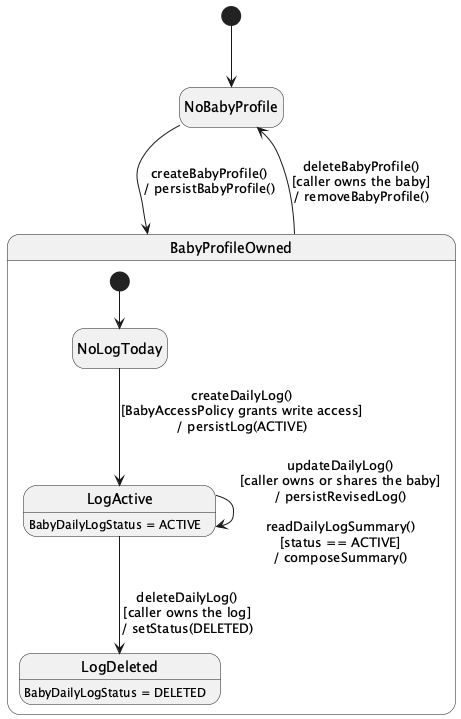

The diagram above was rendered by PlantUML. Its source (embedded in the PNG):
@startuml StateChartDiagram_01BabyProfileDailyCareandSummary
hide empty description
[*] --> NoBabyProfile

NoBabyProfile --> BabyProfileOwned : createBabyProfile()\n/ persistBabyProfile()
BabyProfileOwned --> NoBabyProfile : deleteBabyProfile()\n[caller owns the baby]\n/ removeBabyProfile()

state BabyProfileOwned {
  [*] --> NoLogToday
  NoLogToday --> LogActive : createDailyLog()\n[BabyAccessPolicy grants write access]\n/ persistLog(ACTIVE)
  LogActive --> LogActive : updateDailyLog()\n[caller owns or shares the baby]\n/ persistRevisedLog()\n\nreadDailyLogSummary()\n[status == ACTIVE]\n/ composeSummary()
  LogActive --> LogDeleted : deleteDailyLog()\n[caller owns the log]\n/ setStatus(DELETED)
}

LogActive : BabyDailyLogStatus = ACTIVE
LogDeleted : BabyDailyLogStatus = DELETED
@enduml